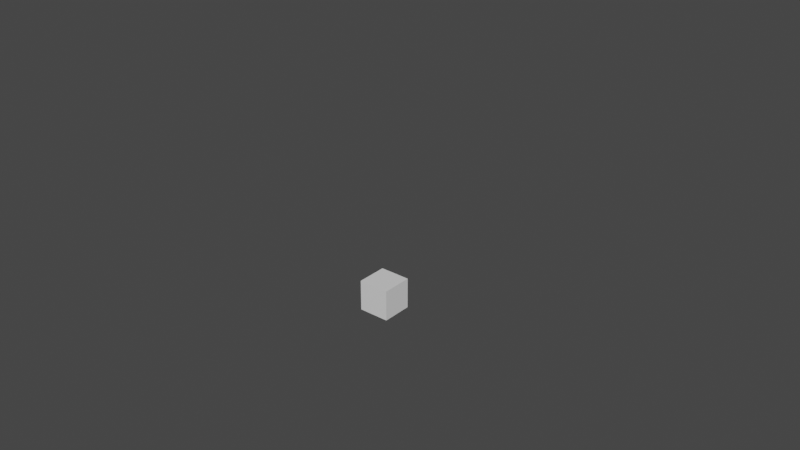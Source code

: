 # Source: tank.blend  (saved by Blender 3.1.7; exported with 4.5.12 LTS)
import bpy
from mathutils import Matrix  # noqa: F401  (used for matrix-valued properties, if any)

bpy.ops.wm.read_factory_settings(use_empty=True)
scene = bpy.context.scene
scene.name = 'Scene'

# ---- collections
col_tank = bpy.data.collections.new('Tank'); scene.collection.children.link(col_tank)
col_tank_001 = bpy.data.collections.new('Tank.001'); scene.collection.children.link(col_tank_001)

# ---- materials (node trees are filled in below, after node groups)
mat_material = bpy.data.materials.new('Material')
mat_material.alpha_threshold = 0.0
mat_material.use_transparent_shadow = False
mat_material.line_color = (0.0, 0.0, 0.0, 1.0)
mat_material_001 = bpy.data.materials.new('Material.001')
mat_material_001.alpha_threshold = 0.0
mat_material_001.use_transparent_shadow = False
mat_material_001.line_color = (0.0, 0.0, 0.0, 1.0)
mat_material_002 = bpy.data.materials.new('Material.002')
mat_material_002.alpha_threshold = 0.0
mat_material_002.use_transparent_shadow = False
mat_material_002.line_color = (0.0, 0.0, 0.0, 1.0)
mat_material_003 = bpy.data.materials.new('Material.003')
mat_material_003.alpha_threshold = 0.0
mat_material_003.use_transparent_shadow = False
mat_material_003.line_color = (0.0, 0.0, 0.0, 1.0)
mat_material_012 = bpy.data.materials.new('Material.012')
mat_material_012.alpha_threshold = 0.0
mat_material_012.use_transparent_shadow = False
mat_material_012.line_color = (0.0, 0.0, 0.0, 1.0)

# ---- material node trees
mat_material.use_nodes = True; mat_material.node_tree.nodes.clear()
_N = mat_material.node_tree.nodes; _L = mat_material.node_tree.links
n0 = _N.new('ShaderNodeOutputMaterial'); n0.name = 'Material Output'; n0.location = (300, 300)
n1 = _N.new('ShaderNodeBsdfPrincipled'); n1.name = 'Principled BSDF'; n1.location = (10, 300)
n1.distribution = 'GGX'
n1.subsurface_method = 'RANDOM_WALK_SKIN'
n1.inputs[2].default_value = 0.4
n1.inputs[3].default_value = 1.45
n1.inputs[27].default_value = (0.0, 0.0, 0.0, 1.0)
n1.inputs[28].default_value = 1.0
_L.new(n1.outputs[0], n0.inputs[0])
n0.is_active_output = True
mat_material_001.use_nodes = True; mat_material_001.node_tree.nodes.clear()
_N = mat_material_001.node_tree.nodes; _L = mat_material_001.node_tree.links
n0 = _N.new('ShaderNodeOutputMaterial'); n0.name = 'Material Output'; n0.location = (300, 300)
n1 = _N.new('ShaderNodeBsdfPrincipled'); n1.name = 'Principled BSDF'; n1.location = (10, 300)
n1.distribution = 'GGX'
n1.subsurface_method = 'RANDOM_WALK_SKIN'
n1.inputs[2].default_value = 0.4
n1.inputs[3].default_value = 1.45
n1.inputs[27].default_value = (0.0, 0.0, 0.0, 1.0)
n1.inputs[28].default_value = 1.0
_L.new(n1.outputs[0], n0.inputs[0])
n0.is_active_output = True
mat_material_002.use_nodes = True; mat_material_002.node_tree.nodes.clear()
_N = mat_material_002.node_tree.nodes; _L = mat_material_002.node_tree.links
n0 = _N.new('ShaderNodeOutputMaterial'); n0.name = 'Material Output'; n0.location = (300, 300)
n1 = _N.new('ShaderNodeBsdfPrincipled'); n1.name = 'Principled BSDF'; n1.location = (10, 300)
n1.distribution = 'GGX'
n1.subsurface_method = 'RANDOM_WALK_SKIN'
n1.inputs[2].default_value = 0.4
n1.inputs[3].default_value = 1.45
n1.inputs[27].default_value = (0.0, 0.0, 0.0, 1.0)
n1.inputs[28].default_value = 1.0
_L.new(n1.outputs[0], n0.inputs[0])
n0.is_active_output = True
mat_material_003.use_nodes = True; mat_material_003.node_tree.nodes.clear()
_N = mat_material_003.node_tree.nodes; _L = mat_material_003.node_tree.links
n0 = _N.new('ShaderNodeOutputMaterial'); n0.name = 'Material Output'; n0.location = (300, 300)
n1 = _N.new('ShaderNodeBsdfPrincipled'); n1.name = 'Principled BSDF'; n1.location = (10, 300)
n1.distribution = 'GGX'
n1.subsurface_method = 'RANDOM_WALK_SKIN'
n1.inputs[2].default_value = 0.4
n1.inputs[3].default_value = 1.45
n1.inputs[27].default_value = (0.0, 0.0, 0.0, 1.0)
n1.inputs[28].default_value = 1.0
_L.new(n1.outputs[0], n0.inputs[0])
n0.is_active_output = True
mat_material_012.use_nodes = True; mat_material_012.node_tree.nodes.clear()
_N = mat_material_012.node_tree.nodes; _L = mat_material_012.node_tree.links
n0 = _N.new('ShaderNodeOutputMaterial'); n0.name = 'Material Output'; n0.location = (300, 300)
n1 = _N.new('ShaderNodeBsdfPrincipled'); n1.name = 'Principled BSDF'; n1.location = (10, 300)
n1.distribution = 'GGX'
n1.subsurface_method = 'RANDOM_WALK_SKIN'
n1.inputs[2].default_value = 0.4
n1.inputs[3].default_value = 1.45
n1.inputs[27].default_value = (0.0, 0.0, 0.0, 1.0)
n1.inputs[28].default_value = 1.0
_L.new(n1.outputs[0], n0.inputs[0])
n0.is_active_output = True

# ---- world
world_world = bpy.data.worlds.new('World'); scene.world = world_world
world_world.use_nodes = True; world_world.node_tree.nodes.clear()
_N = world_world.node_tree.nodes; _L = world_world.node_tree.links
n0 = _N.new('ShaderNodeOutputWorld'); n0.name = 'World Output'; n0.location = (300, 300)
n1 = _N.new('ShaderNodeBackground'); n1.name = 'Background'; n1.location = (10, 300)
n1.inputs[0].default_value = (0.05088, 0.05088, 0.05088, 1.0)
_L.new(n1.outputs[0], n0.inputs[0])
n0.is_active_output = True
world_world.color = (0.05088, 0.05088, 0.05088)
world_world.use_sun_shadow = False
world_world.sun_shadow_jitter_overblur = 0.0

# ---- meshes
me_cube = bpy.data.meshes.new('Cube')
me_cube.from_pydata([(-0.3584, -0.4647, 0.1889), (-0.3584, -0.4647, -8.108e-06), (-0.3584, 0.7653, 0.1889), (-0.3584, 0.7653, -8.108e-06), (0.3554, -0.4647, 0.1889), (0.3554, -0.4647, -8.108e-06), (0.3554, 0.7653, 0.1889), (0.3554, 0.7653, -8.108e-06)], [], [(0, 4, 6, 2), (3, 2, 6, 7), (7, 6, 4, 5), (5, 1, 3, 7), (1, 0, 2, 3), (5, 4, 0, 1)])
_uv = me_cube.uv_layers.new(name='UVMap')
_uv.uv.foreach_set('vector', [0.625, 0.5, 0.875, 0.5, 0.875, 0.75, 0.625, 0.75, 0.375, 0.75, 0.625, 0.75, 0.625, 1.0, 0.375, 1.0, 0.375, 0.0, 0.625, 0.0, 0.625, 0.25, 0.375, 0.25, 0.125, 0.5, 0.375, 0.5, 0.375, 0.75, 0.125, 0.75, 0.375, 0.5, 0.625, 0.5, 0.625, 0.75, 0.375, 0.75, 0.375, 0.25, 0.625, 0.25, 0.625, 0.5, 0.375, 0.5])
me_cube.materials.append(mat_material)
me_cube.use_remesh_preserve_volume = False
me_cube.use_remesh_preserve_attributes = False
me_cube.use_mirror_vertex_groups = False
me_cube.update()
me_cube_001 = bpy.data.meshes.new('Cube.001')
me_cube_001.from_pydata([(-0.2863, -0.4138, 0.2626), (-0.2863, -0.4138, 0.07369), (-0.2863, 0.7165, 0.2626), (-0.2863, 0.7165, 0.07369), (0.2839, -0.4138, 0.2626), (0.2839, -0.4138, 0.07369), (0.2839, 0.7165, 0.2626), (0.2839, 0.7165, 0.07369)], [], [(0, 4, 6, 2), (3, 2, 6, 7), (7, 6, 4, 5), (5, 1, 3, 7), (1, 0, 2, 3), (5, 4, 0, 1)])
_uv = me_cube_001.uv_layers.new(name='UVMap')
_uv.uv.foreach_set('vector', [0.625, 0.5, 0.875, 0.5, 0.875, 0.75, 0.625, 0.75, 0.375, 0.75, 0.625, 0.75, 0.625, 1.0, 0.375, 1.0, 0.375, 0.0, 0.625, 0.0, 0.625, 0.25, 0.375, 0.25, 0.125, 0.5, 0.375, 0.5, 0.375, 0.75, 0.125, 0.75, 0.375, 0.5, 0.625, 0.5, 0.625, 0.75, 0.375, 0.75, 0.375, 0.25, 0.625, 0.25, 0.625, 0.5, 0.375, 0.5])
me_cube_001.materials.append(mat_material_001)
me_cube_001.use_remesh_preserve_volume = False
me_cube_001.use_remesh_preserve_attributes = False
me_cube_001.use_mirror_vertex_groups = False
me_cube_001.update()
me_cube_002 = bpy.data.meshes.new('Cube.002')
me_cube_002.from_pydata([(-0.147, 0.0697, 0.4073), (-0.147, 0.0697, 0.2183), (-0.147, 0.4648, 0.4073), (-0.147, 0.4648, 0.2183), (0.1458, 0.0697, 0.4073), (0.1458, 0.0697, 0.2183), (0.1458, 0.4648, 0.4073), (0.1458, 0.4648, 0.2183)], [], [(0, 4, 6, 2), (3, 2, 6, 7), (7, 6, 4, 5), (5, 1, 3, 7), (1, 0, 2, 3), (5, 4, 0, 1)])
_uv = me_cube_002.uv_layers.new(name='UVMap')
_uv.uv.foreach_set('vector', [0.625, 0.5, 0.875, 0.5, 0.875, 0.75, 0.625, 0.75, 0.375, 0.75, 0.625, 0.75, 0.625, 1.0, 0.375, 1.0, 0.375, 0.0, 0.625, 0.0, 0.625, 0.25, 0.375, 0.25, 0.125, 0.5, 0.375, 0.5, 0.375, 0.75, 0.125, 0.75, 0.375, 0.5, 0.625, 0.5, 0.625, 0.75, 0.375, 0.75, 0.375, 0.25, 0.625, 0.25, 0.625, 0.5, 0.375, 0.5])
me_cube_002.materials.append(mat_material_002)
me_cube_002.use_remesh_preserve_volume = False
me_cube_002.use_remesh_preserve_attributes = False
me_cube_002.use_mirror_vertex_groups = False
me_cube_002.update()
me_cube_003 = bpy.data.meshes.new('Cube.003')
me_cube_003.from_pydata([(-0.03999, -0.6422, 0.376), (-0.03999, -0.6422, 0.316), (-0.03999, 0.08438, 0.376), (-0.03999, 0.08438, 0.316), (0.03967, -0.6422, 0.376), (0.03967, -0.6422, 0.316), (0.03967, 0.08438, 0.376), (0.03967, 0.08438, 0.316)], [], [(0, 4, 6, 2), (3, 2, 6, 7), (7, 6, 4, 5), (5, 1, 3, 7), (1, 0, 2, 3), (5, 4, 0, 1)])
_uv = me_cube_003.uv_layers.new(name='UVMap')
_uv.uv.foreach_set('vector', [0.625, 0.5, 0.875, 0.5, 0.875, 0.75, 0.625, 0.75, 0.375, 0.75, 0.625, 0.75, 0.625, 1.0, 0.375, 1.0, 0.375, 0.0, 0.625, 0.0, 0.625, 0.25, 0.375, 0.25, 0.125, 0.5, 0.375, 0.5, 0.375, 0.75, 0.125, 0.75, 0.375, 0.5, 0.625, 0.5, 0.625, 0.75, 0.375, 0.75, 0.375, 0.25, 0.625, 0.25, 0.625, 0.5, 0.375, 0.5])
me_cube_003.materials.append(mat_material_003)
me_cube_003.use_remesh_preserve_volume = False
me_cube_003.use_remesh_preserve_attributes = False
me_cube_003.use_mirror_vertex_groups = False
me_cube_003.update()
me_cube_012 = bpy.data.meshes.new('Cube.012')
me_cube_012.from_pydata([(-0.04029, -0.3674, 0.06108), (-0.04029, -0.3674, 0.001117), (-0.04029, 0.3592, 0.06108), (-0.04029, 0.3592, 0.001117), (0.03937, -0.3674, 0.06108), (0.03937, -0.3674, 0.001117), (0.03937, 0.3592, 0.06108), (0.03937, 0.3592, 0.001117)], [], [(0, 4, 6, 2), (3, 2, 6, 7), (7, 6, 4, 5), (5, 1, 3, 7), (1, 0, 2, 3), (5, 4, 0, 1)])
_uv = me_cube_012.uv_layers.new(name='UVMap')
_uv.uv.foreach_set('vector', [0.625, 0.5, 0.875, 0.5, 0.875, 0.75, 0.625, 0.75, 0.375, 0.75, 0.625, 0.75, 0.625, 1.0, 0.375, 1.0, 0.375, 0.0, 0.625, 0.0, 0.625, 0.25, 0.375, 0.25, 0.125, 0.5, 0.375, 0.5, 0.375, 0.75, 0.125, 0.75, 0.375, 0.5, 0.625, 0.5, 0.625, 0.75, 0.375, 0.75, 0.375, 0.25, 0.625, 0.25, 0.625, 0.5, 0.375, 0.5])
me_cube_012.materials.append(mat_material_012)
me_cube_012.use_remesh_preserve_volume = False
me_cube_012.use_remesh_preserve_attributes = False
me_cube_012.use_mirror_vertex_groups = False
me_cube_012.update()

# ---- objects
ob_cube = bpy.data.objects.new('Cube', me_cube)
ob_cube_001 = bpy.data.objects.new('Cube.001', me_cube_001)
ob_cube_002 = bpy.data.objects.new('Cube.002', me_cube_002)
ob_cube_003 = bpy.data.objects.new('Cube.003', me_cube_003)
ob_cube_004 = bpy.data.objects.new('Cube.004', me_cube_012)

# ---- transforms, parenting, visibility, modifiers, constraints
ob_cube.location = (0.0, 0.0, 0.0)
ob_cube.lock_rotations_4d = False
ob_cube.empty_display_type = 'ARROWS'
ob_cube.lineart.crease_threshold = 0.0
ob_cube_001.location = (0.0, 0.0, 0.0)
ob_cube_001.lock_rotations_4d = False
ob_cube_001.empty_display_type = 'ARROWS'
ob_cube_001.lineart.crease_threshold = 0.0
ob_cube_002.location = (0.0, 0.0, 0.0)
ob_cube_002.lock_rotations_4d = False
ob_cube_002.empty_display_type = 'ARROWS'
ob_cube_002.lineart.crease_threshold = 0.0
ob_cube_003.location = (0.0, 0.0, 0.0)
ob_cube_003.lock_rotations_4d = False
ob_cube_003.empty_display_type = 'ARROWS'
ob_cube_003.lineart.crease_threshold = 0.0
ob_cube_004.location = (0.0, 0.0, 0.0)
ob_cube_004.rotation_euler = (0.0, 0.0, 3.142)
ob_cube_004.scale = (1.0, 0.1096, 1.328)
ob_cube_004.lock_rotations_4d = False
ob_cube_004.empty_display_type = 'ARROWS'
ob_cube_004.lineart.crease_threshold = 0.0

# ---- collection membership
col_tank.objects.link(ob_cube)
col_tank.objects.link(ob_cube_001)
col_tank.objects.link(ob_cube_002)
col_tank.objects.link(ob_cube_003)
col_tank_001.objects.link(ob_cube_004)
def _layer_coll(name, lc=None):
    lc = lc or bpy.context.view_layer.layer_collection
    for c in lc.children:
        if c.name == name: return c
        r = _layer_coll(name, c)
        if r: return r
_layer_coll('Tank').exclude = True

# ---- scene / render settings (as saved in the file)
scene.frame_start = 1; scene.frame_end = 250; scene.frame_set(1)
scene.render.engine = 'BLENDER_EEVEE_NEXT'
scene.cycles.sampling_pattern = 'TABULATED_SOBOL'
scene.cycles.use_light_tree = False
scene.view_settings.view_transform = 'Filmic'
bpy.context.view_layer.update()

# ---- added for rendering (the .blend has no active camera and no usable light): camera, sun
cam_auto = bpy.data.cameras.new('AutoCamera')
cam_auto.lens = 50.0
cam_auto.sensor_width = 36.0
cam_auto.clip_end = 1000.0
ob_auto_camera = bpy.data.objects.new('AutoCamera', cam_auto)
scene.collection.objects.link(ob_auto_camera)
ob_auto_camera.location = (1.50653, -1.748, 1.41003)
ob_auto_camera.rotation_euler = (1.09748, -7.21219e-08, 0.694738)
scene.camera = ob_auto_camera
light_auto_sun = bpy.data.lights.new('AutoSun', 'SUN')
light_auto_sun.energy = 3.0
light_auto_sun.angle = 0.0523599
ob_auto_sun = bpy.data.objects.new('AutoSun', light_auto_sun)
scene.collection.objects.link(ob_auto_sun)
ob_auto_sun.rotation_euler = (0.872665, 0.174533, 0.523599)
bpy.context.view_layer.update()
